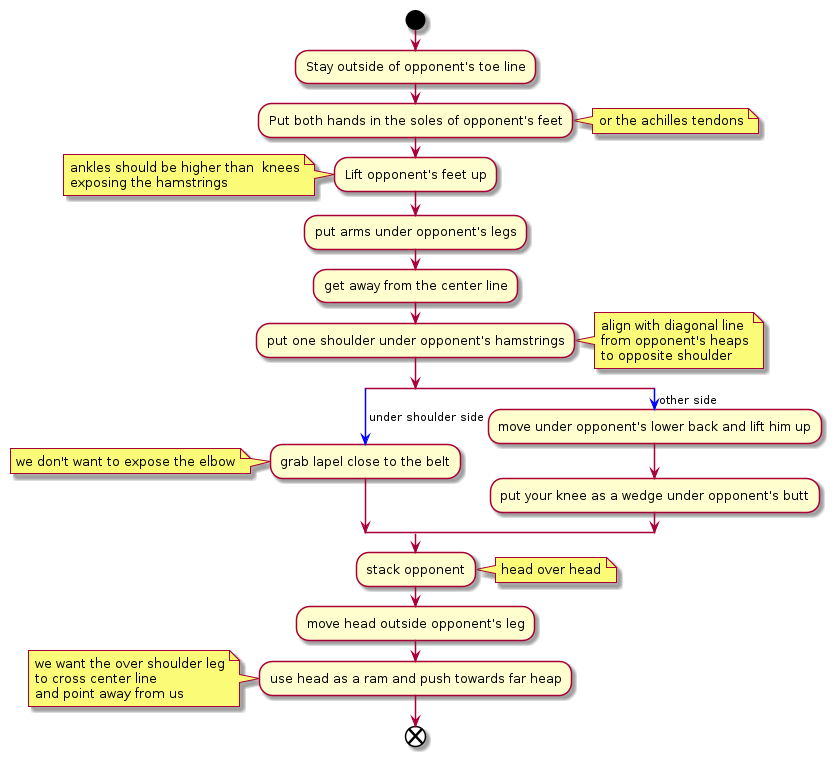

The diagram above was rendered by PlantUML. Its source (embedded in the PNG):
@startuml
start
:Stay outside of opponent's toe line;
:Put both hands in the soles of opponent's feet;
note right
or the achilles tendons
end note
:Lift opponent's feet up;
note left
ankles should be higher than  knees
exposing the hamstrings
end note
:put arms under opponent's legs;
:get away from the center line;
:put one shoulder under opponent's hamstrings;
note right
align with diagonal line
from opponent's heaps
to opposite shoulder
end note
split
-[#blue]-> under shoulder side;
:grab lapel close to the belt;
note left
we don't want to expose the elbow
end note
split again
-[#blue]-> other side;
:move under opponent's lower back and lift him up;
:put your knee as a wedge under opponent's butt;
end split
:stack opponent;
note right
head over head
end note
:move head outside opponent's leg;
:use head as a ram and push towards far heap;
note left
we want the over shoulder leg
to cross center line
and point away from us
end note
end
@enduml